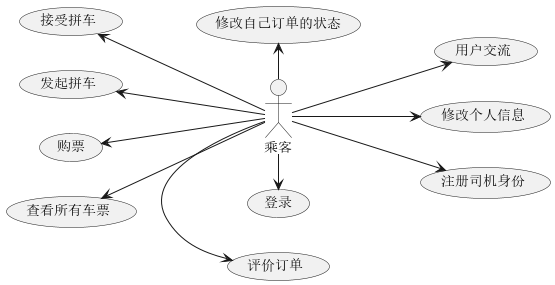

The diagram above was rendered by PlantUML. Its source (embedded in the PNG):
@startuml
'https://plantuml.com/use-case-diagram

left to right direction

'
'(车票)<|-- (显示所有车票)
'(车票)<|--(购票)
'
'
'(拼车)<|-- (发起拼车)
'(拼车)<|--(接受订单)
'
'
'(订单) <|-- (取消订单)
'(订单) <|-- (发送信息)
'(订单) <|-- (投诉)
'
'(聊天) <|-- (查看信息)
'(聊天) <|-- (选择聊天室)
'(聊天) <|-- (发送信息)
'
'(我的)<|-- (修改个人信息)
'(我的)<|-- (注册司机身份)

'
':乘客: --> (车票)
':乘客: --> (拼车)
':乘客: --> (订单)
':乘客: --> (聊天)
':乘客: --> (我的)

:乘客: -up-> (查看所有车票)
:乘客: -up-> (购票)

:乘客: -up-> (发起拼车)
:乘客: -up-> (接受拼车)

':乘客: -up-> (取消订单)
':乘客: -right-> (发送信息)
':乘客: -right-> (投诉)
':乘客: -right-> (订单管理)
:乘客: -right-> (评价订单)
:乘客: -left-> (修改自己订单的状态)


:乘客: -right-> (登录)

':乘客: --> (查看信息)
':乘客: --> (选择聊天室)
':乘客: --> (发送信息)
:乘客: --> (用户交流)


:乘客: --> (修改个人信息)
:乘客: --> (注册司机身份)

@enduml